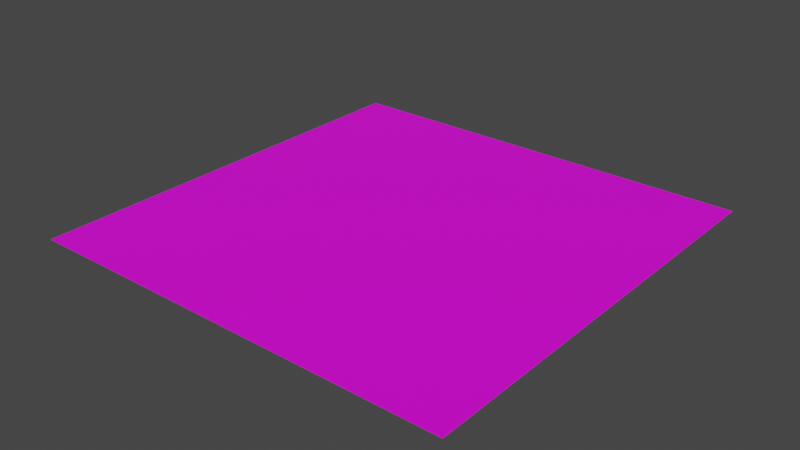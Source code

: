 # Source: floor.blend  (saved by Blender 2.80.75; exported with 4.5.12 LTS)
import bpy
from mathutils import Matrix  # noqa: F401  (used for matrix-valued properties, if any)

bpy.ops.wm.read_factory_settings(use_empty=True)
scene = bpy.context.scene
scene.name = 'Scene'

# ---- collections
col_collection = bpy.data.collections.new('Collection'); scene.collection.children.link(col_collection)

# ---- images (referenced by path relative to the original .blend; pixels are not part of the script)
import os
ASSET_DIR = os.environ.get("B2B_ASSET_DIR", "")  # directory of the original .blend (textures are referenced by path, not embedded)
HERE = os.path.dirname(os.path.abspath(__file__))  # packed textures are extracted next to this script under _unpacked/

def load_image(name, relpath, width, height, colorspace="sRGB"):
    """Load a texture the original file referenced (path relative to the .blend, or extracted next to this script)."""
    p = next((c for c in (os.path.join(HERE, relpath), os.path.join(ASSET_DIR, relpath)) if relpath and os.path.exists(c)), "")
    if p:
        img = bpy.data.images.load(p, check_existing=True)
        img.name = name
    else:  # same state as the original file: an image datablock whose file is absent (Cycles renders it pink)
        img = bpy.data.images.new(name, width, height)
        img.source = "FILE"
        img.filepath = "//" + (relpath or name)
    img.colorspace_settings.name = colorspace
    return img
img_floor_png = load_image('floor.png', 'floor.png', 1024, 1024, 'sRGB')

# ---- materials (node trees are filled in below, after node groups)
mat_material_001 = bpy.data.materials.new('Material.001')
mat_material_001.use_transparent_shadow = False

# ---- material node trees
mat_material_001.use_nodes = True; mat_material_001.node_tree.nodes.clear()
_N = mat_material_001.node_tree.nodes; _L = mat_material_001.node_tree.links
n0 = _N.new('ShaderNodeOutputMaterial'); n0.name = 'Material Output'; n0.location = (300, 300)
n1 = _N.new('ShaderNodeBsdfPrincipled'); n1.name = 'Principled BSDF'; n1.location = (10, 300)
n1.distribution = 'GGX'
n1.subsurface_method = 'BURLEY'
n1.inputs[3].default_value = 1.45
n1.inputs[27].default_value = (0.0, 0.0, 0.0, 1.0)
n1.inputs[28].default_value = 1.0
n2 = _N.new('ShaderNodeTexImage'); n2.name = 'Image Texture'; n2.location = (-332, 241)
n2.image = img_floor_png
_L.new(n1.outputs[0], n0.inputs[0])
_L.new(n2.outputs[0], n1.inputs[0])
n0.is_active_output = True

# ---- world
world_world = bpy.data.worlds.new('World'); scene.world = world_world
world_world.use_nodes = True; world_world.node_tree.nodes.clear()
_N = world_world.node_tree.nodes; _L = world_world.node_tree.links
n0 = _N.new('ShaderNodeOutputWorld'); n0.name = 'World Output'; n0.location = (300, 300)
n1 = _N.new('ShaderNodeBackground'); n1.name = 'Background'; n1.location = (10, 300)
n1.inputs[0].default_value = (0.05088, 0.05088, 0.05088, 1.0)
_L.new(n1.outputs[0], n0.inputs[0])
n0.is_active_output = True
world_world.color = (0.05088, 0.05088, 0.05088)
world_world.use_sun_shadow = False
world_world.sun_shadow_jitter_overblur = 0.0

# ---- meshes
me_plane = bpy.data.meshes.new('Plane')
me_plane.from_pydata([(-1.0, -1.0, 0.0), (1.0, -1.0, 0.0), (-1.0, 1.0, 0.0), (1.0, 1.0, 0.0)], [], [(0, 1, 3, 2)])
_uv = me_plane.uv_layers.new(name='UVMap')
_uv.uv.foreach_set('vector', [0.0, 0.0, 1.0, 0.0, 1.0, 1.0, 0.0, 1.0])
me_plane.materials.append(mat_material_001)
me_plane.use_remesh_preserve_volume = False
me_plane.use_remesh_preserve_attributes = False
me_plane.use_mirror_vertex_groups = False
me_plane.update()

# ---- objects
ob_plane = bpy.data.objects.new('Plane', me_plane)

# ---- transforms, parenting, visibility, modifiers, constraints
ob_plane.location = (0.0, 0.0, 0.0)
ob_plane.lineart.crease_threshold = 0.0

# ---- collection membership
col_collection.objects.link(ob_plane)

# ---- scene / render settings (as saved in the file)
scene.frame_start = 1; scene.frame_end = 250; scene.frame_set(1)
scene.render.engine = 'BLENDER_EEVEE_NEXT'
scene.cycles.use_denoising = False
scene.cycles.samples = 128
scene.cycles.sampling_pattern = 'TABULATED_SOBOL'
scene.cycles.use_adaptive_sampling = False
scene.cycles.use_light_tree = False
scene.view_settings.view_transform = 'Filmic'
bpy.context.view_layer.update()

# ---- added for rendering (the .blend has no active camera and no usable light): camera, sun
cam_auto = bpy.data.cameras.new('AutoCamera')
cam_auto.lens = 50.0
cam_auto.sensor_width = 36.0
cam_auto.clip_end = 1000.0
ob_auto_camera = bpy.data.objects.new('AutoCamera', cam_auto)
scene.collection.objects.link(ob_auto_camera)
ob_auto_camera.location = (2.61693, -3.14032, 2.09354)
ob_auto_camera.rotation_euler = (1.09748, -7.21219e-08, 0.694738)
scene.camera = ob_auto_camera
light_auto_sun = bpy.data.lights.new('AutoSun', 'SUN')
light_auto_sun.energy = 3.0
light_auto_sun.angle = 0.0523599
ob_auto_sun = bpy.data.objects.new('AutoSun', light_auto_sun)
scene.collection.objects.link(ob_auto_sun)
ob_auto_sun.rotation_euler = (0.872665, 0.174533, 0.523599)
bpy.context.view_layer.update()
